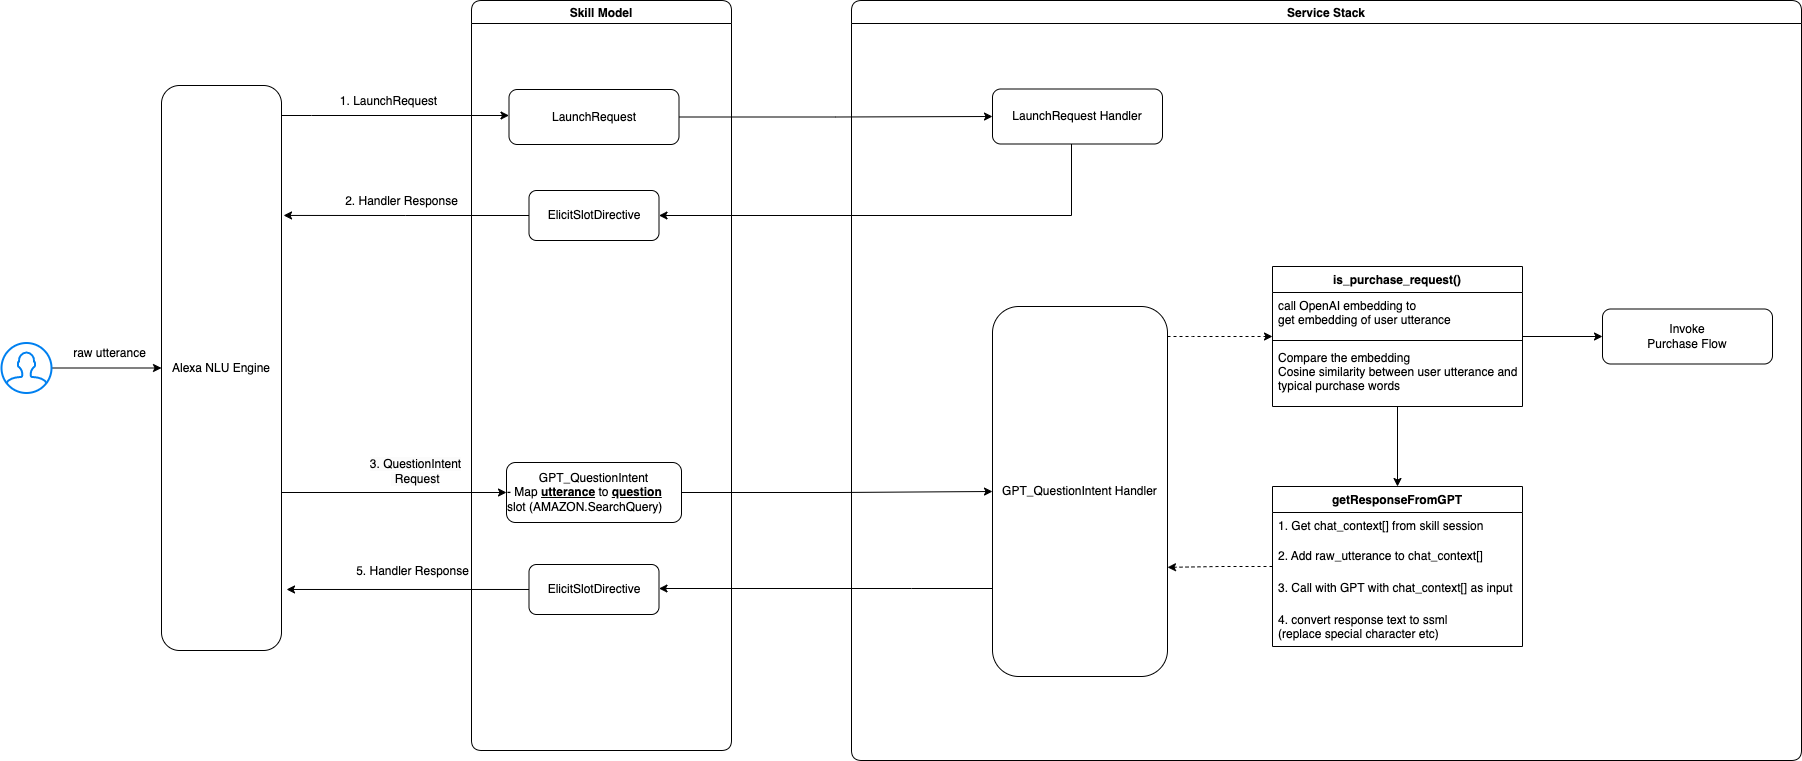

The diagram above was exported from draw.io. Its source (the exported page's mxGraphModel, read from the mxfile embedded in the PNG):
<mxGraphModel dx="1633" dy="1011" grid="1" gridSize="10" guides="1" tooltips="1" connect="1" arrows="1" fold="1" page="1" pageScale="1" pageWidth="827" pageHeight="1169" math="0" shadow="0">
  <root>
    <mxCell id="0" />
    <mxCell id="1" parent="0" />
    <mxCell id="n5LPLLgtgQWVNuNx6jO5-3" style="edgeStyle=orthogonalEdgeStyle;rounded=0;orthogonalLoop=1;jettySize=auto;html=1;fontFamily=Helvetica;fontSize=12;" edge="1" parent="1" source="n5LPLLgtgQWVNuNx6jO5-1" target="n5LPLLgtgQWVNuNx6jO5-2">
      <mxGeometry relative="1" as="geometry" />
    </mxCell>
    <mxCell id="n5LPLLgtgQWVNuNx6jO5-30" value="raw utterance" style="edgeLabel;html=1;align=center;verticalAlign=middle;resizable=0;points=[];fontFamily=Helvetica;fontColor=default;fontSize=12;" vertex="1" connectable="0" parent="n5LPLLgtgQWVNuNx6jO5-3">
      <mxGeometry x="0.05" y="2" relative="1" as="geometry">
        <mxPoint y="-13" as="offset" />
      </mxGeometry>
    </mxCell>
    <mxCell id="n5LPLLgtgQWVNuNx6jO5-1" value="" style="html=1;verticalLabelPosition=bottom;align=center;labelBackgroundColor=#ffffff;verticalAlign=top;strokeWidth=2;strokeColor=#0080F0;shadow=0;dashed=0;shape=mxgraph.ios7.icons.user;fontFamily=Helvetica;fontSize=12;" vertex="1" parent="1">
      <mxGeometry x="20" y="522.5" width="50" height="50" as="geometry" />
    </mxCell>
    <mxCell id="n5LPLLgtgQWVNuNx6jO5-5" style="edgeStyle=orthogonalEdgeStyle;rounded=0;orthogonalLoop=1;jettySize=auto;html=1;fontFamily=Helvetica;fontSize=12;" edge="1" parent="1" source="n5LPLLgtgQWVNuNx6jO5-2" target="n5LPLLgtgQWVNuNx6jO5-4">
      <mxGeometry relative="1" as="geometry">
        <Array as="points">
          <mxPoint x="330" y="295" />
          <mxPoint x="330" y="295" />
        </Array>
      </mxGeometry>
    </mxCell>
    <mxCell id="n5LPLLgtgQWVNuNx6jO5-8" value="1. LaunchRequest" style="edgeLabel;html=1;align=center;verticalAlign=middle;resizable=0;points=[];fontFamily=Helvetica;fontSize=12;" vertex="1" connectable="0" parent="n5LPLLgtgQWVNuNx6jO5-5">
      <mxGeometry x="-0.0615" y="3" relative="1" as="geometry">
        <mxPoint y="-12" as="offset" />
      </mxGeometry>
    </mxCell>
    <mxCell id="n5LPLLgtgQWVNuNx6jO5-20" style="edgeStyle=orthogonalEdgeStyle;rounded=0;orthogonalLoop=1;jettySize=auto;html=1;fontFamily=Helvetica;fontColor=default;entryX=0;entryY=0.5;entryDx=0;entryDy=0;fontSize=12;" edge="1" parent="1" source="n5LPLLgtgQWVNuNx6jO5-2" target="n5LPLLgtgQWVNuNx6jO5-6">
      <mxGeometry relative="1" as="geometry">
        <mxPoint x="240" y="540" as="targetPoint" />
        <Array as="points">
          <mxPoint x="240" y="520" />
        </Array>
      </mxGeometry>
    </mxCell>
    <mxCell id="n5LPLLgtgQWVNuNx6jO5-22" value="&lt;span style=&quot;font-size: 12px; background-color: rgb(251, 251, 251);&quot;&gt;3. QuestionIntent&lt;br&gt;&amp;nbsp;Request&lt;br style=&quot;font-size: 12px;&quot;&gt;&lt;/span&gt;" style="edgeLabel;html=1;align=center;verticalAlign=middle;resizable=0;points=[];fontFamily=Helvetica;fontColor=default;fontSize=12;" vertex="1" connectable="0" parent="n5LPLLgtgQWVNuNx6jO5-20">
      <mxGeometry x="0.2863" y="-2" relative="1" as="geometry">
        <mxPoint x="-12" y="-24" as="offset" />
      </mxGeometry>
    </mxCell>
    <mxCell id="n5LPLLgtgQWVNuNx6jO5-2" value="Alexa NLU Engine" style="rounded=1;whiteSpace=wrap;html=1;fontFamily=Helvetica;fontSize=12;" vertex="1" parent="1">
      <mxGeometry x="180" y="265" width="120" height="565" as="geometry" />
    </mxCell>
    <mxCell id="n5LPLLgtgQWVNuNx6jO5-39" style="edgeStyle=orthogonalEdgeStyle;rounded=0;orthogonalLoop=1;jettySize=auto;html=1;entryX=1.017;entryY=0.23;entryDx=0;entryDy=0;entryPerimeter=0;fontFamily=Helvetica;fontSize=12;fontColor=default;" edge="1" parent="1" source="n5LPLLgtgQWVNuNx6jO5-17" target="n5LPLLgtgQWVNuNx6jO5-2">
      <mxGeometry relative="1" as="geometry" />
    </mxCell>
    <mxCell id="n5LPLLgtgQWVNuNx6jO5-40" value="2. Handler Response" style="edgeLabel;html=1;align=center;verticalAlign=middle;resizable=0;points=[];fontSize=12;fontFamily=Helvetica;fontColor=default;" vertex="1" connectable="0" parent="n5LPLLgtgQWVNuNx6jO5-39">
      <mxGeometry x="0.176" relative="1" as="geometry">
        <mxPoint x="17" y="-15" as="offset" />
      </mxGeometry>
    </mxCell>
    <mxCell id="n5LPLLgtgQWVNuNx6jO5-72" style="edgeStyle=orthogonalEdgeStyle;rounded=0;orthogonalLoop=1;jettySize=auto;html=1;entryX=1.042;entryY=0.892;entryDx=0;entryDy=0;entryPerimeter=0;fontFamily=Helvetica;fontSize=12;fontColor=default;" edge="1" parent="1" source="n5LPLLgtgQWVNuNx6jO5-66" target="n5LPLLgtgQWVNuNx6jO5-2">
      <mxGeometry relative="1" as="geometry" />
    </mxCell>
    <mxCell id="n5LPLLgtgQWVNuNx6jO5-74" value="5. Handler Response" style="edgeLabel;html=1;align=center;verticalAlign=middle;resizable=0;points=[];fontSize=12;fontFamily=Helvetica;fontColor=default;" vertex="1" connectable="0" parent="n5LPLLgtgQWVNuNx6jO5-72">
      <mxGeometry x="-0.0342" relative="1" as="geometry">
        <mxPoint y="-19" as="offset" />
      </mxGeometry>
    </mxCell>
    <mxCell id="n5LPLLgtgQWVNuNx6jO5-76" value="Service Stack" style="swimlane;rounded=1;labelBackgroundColor=#FFFFFF;strokeColor=default;fontFamily=Helvetica;fontSize=12;fontColor=default;" vertex="1" parent="1">
      <mxGeometry x="870" y="180" width="950" height="760" as="geometry" />
    </mxCell>
    <mxCell id="n5LPLLgtgQWVNuNx6jO5-23" value="LaunchRequest Handler" style="rounded=1;whiteSpace=wrap;html=1;fontFamily=Helvetica;fontSize=12;" vertex="1" parent="n5LPLLgtgQWVNuNx6jO5-76">
      <mxGeometry x="141" y="88.5" width="170" height="55" as="geometry" />
    </mxCell>
    <mxCell id="n5LPLLgtgQWVNuNx6jO5-27" value="GPT_QuestionIntent Handler" style="rounded=1;whiteSpace=wrap;html=1;fontFamily=Helvetica;fontSize=12;" vertex="1" parent="n5LPLLgtgQWVNuNx6jO5-76">
      <mxGeometry x="141" y="306" width="175" height="370" as="geometry" />
    </mxCell>
    <mxCell id="n5LPLLgtgQWVNuNx6jO5-33" value="is_purchase_request()" style="swimlane;fontStyle=1;align=center;verticalAlign=top;childLayout=stackLayout;horizontal=1;startSize=26;horizontalStack=0;resizeParent=1;resizeParentMax=0;resizeLast=0;collapsible=1;marginBottom=0;labelBackgroundColor=#FFFFFF;fontFamily=Helvetica;fontSize=12;fontColor=default;" vertex="1" parent="n5LPLLgtgQWVNuNx6jO5-76">
      <mxGeometry x="421" y="266" width="250" height="140" as="geometry" />
    </mxCell>
    <mxCell id="n5LPLLgtgQWVNuNx6jO5-34" value="call OpenAI embedding to &#10;get embedding of user utterance" style="text;strokeColor=none;fillColor=none;align=left;verticalAlign=top;spacingLeft=4;spacingRight=4;overflow=hidden;rotatable=0;points=[[0,0.5],[1,0.5]];portConstraint=eastwest;labelBackgroundColor=#FFFFFF;fontFamily=Helvetica;fontSize=12;fontColor=default;" vertex="1" parent="n5LPLLgtgQWVNuNx6jO5-33">
      <mxGeometry y="26" width="250" height="44" as="geometry" />
    </mxCell>
    <mxCell id="n5LPLLgtgQWVNuNx6jO5-35" value="" style="line;strokeWidth=1;fillColor=none;align=left;verticalAlign=middle;spacingTop=-1;spacingLeft=3;spacingRight=3;rotatable=0;labelPosition=right;points=[];portConstraint=eastwest;strokeColor=inherit;labelBackgroundColor=#FFFFFF;fontFamily=Helvetica;fontSize=12;fontColor=default;" vertex="1" parent="n5LPLLgtgQWVNuNx6jO5-33">
      <mxGeometry y="70" width="250" height="8" as="geometry" />
    </mxCell>
    <mxCell id="n5LPLLgtgQWVNuNx6jO5-36" value="Compare the embedding &#10;Cosine similarity between user utterance and&#10;typical purchase words" style="text;strokeColor=none;fillColor=none;align=left;verticalAlign=top;spacingLeft=4;spacingRight=4;overflow=hidden;rotatable=0;points=[[0,0.5],[1,0.5]];portConstraint=eastwest;labelBackgroundColor=#FFFFFF;fontFamily=Helvetica;fontSize=12;fontColor=default;" vertex="1" parent="n5LPLLgtgQWVNuNx6jO5-33">
      <mxGeometry y="78" width="250" height="62" as="geometry" />
    </mxCell>
    <mxCell id="n5LPLLgtgQWVNuNx6jO5-37" style="edgeStyle=orthogonalEdgeStyle;rounded=0;orthogonalLoop=1;jettySize=auto;html=1;fontFamily=Helvetica;fontSize=12;fontColor=default;dashed=1;" edge="1" parent="n5LPLLgtgQWVNuNx6jO5-76" source="n5LPLLgtgQWVNuNx6jO5-27" target="n5LPLLgtgQWVNuNx6jO5-33">
      <mxGeometry relative="1" as="geometry">
        <Array as="points">
          <mxPoint x="341" y="336" />
          <mxPoint x="341" y="336" />
        </Array>
      </mxGeometry>
    </mxCell>
    <mxCell id="n5LPLLgtgQWVNuNx6jO5-62" style="edgeStyle=orthogonalEdgeStyle;rounded=0;orthogonalLoop=1;jettySize=auto;html=1;fontFamily=Helvetica;fontSize=12;fontColor=default;entryX=1;entryY=0.705;entryDx=0;entryDy=0;entryPerimeter=0;dashed=1;" edge="1" parent="n5LPLLgtgQWVNuNx6jO5-76" source="n5LPLLgtgQWVNuNx6jO5-41" target="n5LPLLgtgQWVNuNx6jO5-27">
      <mxGeometry relative="1" as="geometry" />
    </mxCell>
    <mxCell id="n5LPLLgtgQWVNuNx6jO5-41" value="getResponseFromGPT" style="swimlane;fontStyle=1;align=center;verticalAlign=top;childLayout=stackLayout;horizontal=1;startSize=26;horizontalStack=0;resizeParent=1;resizeParentMax=0;resizeLast=0;collapsible=1;marginBottom=0;labelBackgroundColor=#FFFFFF;fontFamily=Helvetica;fontSize=12;fontColor=default;" vertex="1" parent="n5LPLLgtgQWVNuNx6jO5-76">
      <mxGeometry x="421" y="486" width="250" height="160" as="geometry" />
    </mxCell>
    <mxCell id="n5LPLLgtgQWVNuNx6jO5-50" value="1. Get chat_context[] from skill session" style="text;strokeColor=none;fillColor=none;align=left;verticalAlign=top;spacingLeft=4;spacingRight=4;overflow=hidden;rotatable=0;points=[[0,0.5],[1,0.5]];portConstraint=eastwest;labelBackgroundColor=#FFFFFF;fontFamily=Helvetica;fontSize=12;fontColor=default;" vertex="1" parent="n5LPLLgtgQWVNuNx6jO5-41">
      <mxGeometry y="26" width="250" height="30" as="geometry" />
    </mxCell>
    <mxCell id="n5LPLLgtgQWVNuNx6jO5-49" value="2. Add raw_utterance to chat_context[]" style="text;strokeColor=none;fillColor=none;align=left;verticalAlign=top;spacingLeft=4;spacingRight=4;overflow=hidden;rotatable=0;points=[[0,0.5],[1,0.5]];portConstraint=eastwest;labelBackgroundColor=#FFFFFF;fontFamily=Helvetica;fontSize=12;fontColor=default;" vertex="1" parent="n5LPLLgtgQWVNuNx6jO5-41">
      <mxGeometry y="56" width="250" height="32" as="geometry" />
    </mxCell>
    <mxCell id="n5LPLLgtgQWVNuNx6jO5-51" value="3. Call with GPT with chat_context[] as input" style="text;strokeColor=none;fillColor=none;align=left;verticalAlign=top;spacingLeft=4;spacingRight=4;overflow=hidden;rotatable=0;points=[[0,0.5],[1,0.5]];portConstraint=eastwest;labelBackgroundColor=#FFFFFF;fontFamily=Helvetica;fontSize=12;fontColor=default;" vertex="1" parent="n5LPLLgtgQWVNuNx6jO5-41">
      <mxGeometry y="88" width="250" height="32" as="geometry" />
    </mxCell>
    <mxCell id="n5LPLLgtgQWVNuNx6jO5-52" value="4. convert response text to ssml &#10;(replace special character etc)" style="text;strokeColor=none;fillColor=none;align=left;verticalAlign=top;spacingLeft=4;spacingRight=4;overflow=hidden;rotatable=0;points=[[0,0.5],[1,0.5]];portConstraint=eastwest;labelBackgroundColor=#FFFFFF;fontFamily=Helvetica;fontSize=12;fontColor=default;" vertex="1" parent="n5LPLLgtgQWVNuNx6jO5-41">
      <mxGeometry y="120" width="250" height="40" as="geometry" />
    </mxCell>
    <mxCell id="n5LPLLgtgQWVNuNx6jO5-57" style="edgeStyle=orthogonalEdgeStyle;rounded=0;orthogonalLoop=1;jettySize=auto;html=1;fontFamily=Helvetica;fontSize=12;fontColor=default;" edge="1" parent="n5LPLLgtgQWVNuNx6jO5-76" source="n5LPLLgtgQWVNuNx6jO5-33" target="n5LPLLgtgQWVNuNx6jO5-41">
      <mxGeometry relative="1" as="geometry" />
    </mxCell>
    <mxCell id="n5LPLLgtgQWVNuNx6jO5-60" value="Invoke&lt;br&gt;Purchase Flow" style="rounded=1;whiteSpace=wrap;html=1;fontFamily=Helvetica;fontSize=12;" vertex="1" parent="n5LPLLgtgQWVNuNx6jO5-76">
      <mxGeometry x="751" y="308.5" width="170" height="55" as="geometry" />
    </mxCell>
    <mxCell id="n5LPLLgtgQWVNuNx6jO5-61" style="edgeStyle=orthogonalEdgeStyle;rounded=0;orthogonalLoop=1;jettySize=auto;html=1;fontFamily=Helvetica;fontSize=12;fontColor=default;" edge="1" parent="n5LPLLgtgQWVNuNx6jO5-76" source="n5LPLLgtgQWVNuNx6jO5-33" target="n5LPLLgtgQWVNuNx6jO5-60">
      <mxGeometry relative="1" as="geometry" />
    </mxCell>
    <mxCell id="n5LPLLgtgQWVNuNx6jO5-77" value="Skill Model" style="swimlane;rounded=1;labelBackgroundColor=#FFFFFF;strokeColor=default;fontFamily=Helvetica;fontSize=12;fontColor=default;" vertex="1" parent="1">
      <mxGeometry x="490" y="180" width="260" height="750" as="geometry" />
    </mxCell>
    <mxCell id="n5LPLLgtgQWVNuNx6jO5-4" value="LaunchRequest" style="rounded=1;whiteSpace=wrap;html=1;fontFamily=Helvetica;fontSize=12;" vertex="1" parent="n5LPLLgtgQWVNuNx6jO5-77">
      <mxGeometry x="37.5" y="89" width="170" height="55" as="geometry" />
    </mxCell>
    <mxCell id="n5LPLLgtgQWVNuNx6jO5-17" value="ElicitSlotDirective" style="rounded=1;whiteSpace=wrap;html=1;fontFamily=Helvetica;fontSize=12;" vertex="1" parent="n5LPLLgtgQWVNuNx6jO5-77">
      <mxGeometry x="57.5" y="190" width="130" height="50" as="geometry" />
    </mxCell>
    <mxCell id="n5LPLLgtgQWVNuNx6jO5-6" value="&lt;font style=&quot;font-size: 12px;&quot;&gt;GPT_QuestionIntent&lt;/font&gt;&lt;br style=&quot;font-size: 12px;&quot;&gt;&lt;div style=&quot;text-align: left; font-size: 12px;&quot;&gt;&lt;span style=&quot;background-color: initial; font-size: 12px;&quot;&gt;-&amp;nbsp;&lt;/span&gt;&lt;span style=&quot;background-color: initial; font-size: 12px;&quot;&gt;Map &lt;b style=&quot;font-size: 12px;&quot;&gt;&lt;u style=&quot;font-size: 12px;&quot;&gt;utterance&lt;/u&gt;&lt;/b&gt; to &lt;b style=&quot;font-size: 12px;&quot;&gt;&lt;u style=&quot;font-size: 12px;&quot;&gt;question&lt;/u&gt;&lt;/b&gt; slot (AMAZON.SearchQuery)&lt;/span&gt;&lt;/div&gt;" style="rounded=1;whiteSpace=wrap;html=1;fontFamily=Helvetica;align=center;fontSize=12;" vertex="1" parent="n5LPLLgtgQWVNuNx6jO5-77">
      <mxGeometry x="35" y="462" width="175" height="60" as="geometry" />
    </mxCell>
    <mxCell id="n5LPLLgtgQWVNuNx6jO5-66" value="ElicitSlotDirective" style="rounded=1;whiteSpace=wrap;html=1;fontFamily=Helvetica;fontSize=12;" vertex="1" parent="n5LPLLgtgQWVNuNx6jO5-77">
      <mxGeometry x="57.5" y="564" width="130" height="50" as="geometry" />
    </mxCell>
    <mxCell id="n5LPLLgtgQWVNuNx6jO5-78" style="edgeStyle=orthogonalEdgeStyle;rounded=0;orthogonalLoop=1;jettySize=auto;html=1;fontFamily=Helvetica;fontSize=12;fontColor=default;" edge="1" parent="1" source="n5LPLLgtgQWVNuNx6jO5-4" target="n5LPLLgtgQWVNuNx6jO5-23">
      <mxGeometry relative="1" as="geometry" />
    </mxCell>
    <mxCell id="n5LPLLgtgQWVNuNx6jO5-79" style="edgeStyle=orthogonalEdgeStyle;rounded=0;orthogonalLoop=1;jettySize=auto;html=1;entryX=1;entryY=0.5;entryDx=0;entryDy=0;fontFamily=Helvetica;fontSize=12;fontColor=default;" edge="1" parent="1" source="n5LPLLgtgQWVNuNx6jO5-23" target="n5LPLLgtgQWVNuNx6jO5-17">
      <mxGeometry relative="1" as="geometry">
        <Array as="points">
          <mxPoint x="1090" y="395" />
        </Array>
      </mxGeometry>
    </mxCell>
    <mxCell id="n5LPLLgtgQWVNuNx6jO5-80" style="edgeStyle=orthogonalEdgeStyle;rounded=0;orthogonalLoop=1;jettySize=auto;html=1;fontFamily=Helvetica;fontSize=12;fontColor=default;" edge="1" parent="1" source="n5LPLLgtgQWVNuNx6jO5-6" target="n5LPLLgtgQWVNuNx6jO5-27">
      <mxGeometry relative="1" as="geometry" />
    </mxCell>
    <mxCell id="n5LPLLgtgQWVNuNx6jO5-81" style="edgeStyle=orthogonalEdgeStyle;rounded=0;orthogonalLoop=1;jettySize=auto;html=1;fontFamily=Helvetica;fontSize=12;fontColor=default;" edge="1" parent="1" source="n5LPLLgtgQWVNuNx6jO5-27" target="n5LPLLgtgQWVNuNx6jO5-66">
      <mxGeometry relative="1" as="geometry">
        <Array as="points">
          <mxPoint x="930" y="768" />
          <mxPoint x="930" y="768" />
        </Array>
      </mxGeometry>
    </mxCell>
  </root>
</mxGraphModel>